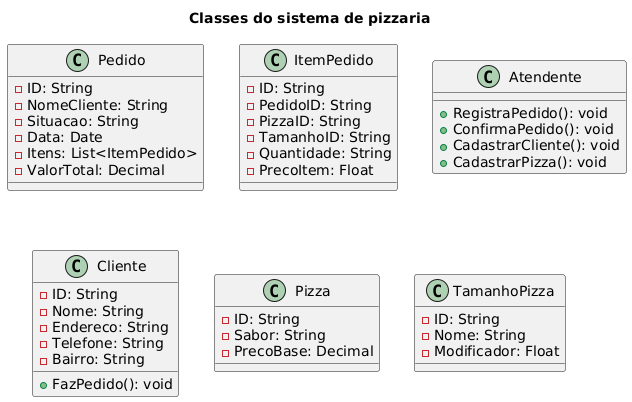

The diagram above was rendered by PlantUML. Its source (embedded in the PNG):
@startuml
title Classes do sistema de pizzaria
class Pedido {
    - ID: String
    - NomeCliente: String
    - Situacao: String
    - Data: Date
    - Itens: List<ItemPedido>
    - ValorTotal: Decimal
}

class ItemPedido{
    - ID: String
    - PedidoID: String
    - PizzaID: String
    - TamanhoID: String
    - Quantidade: String
    - PrecoItem: Float
}

class Atendente {
    + RegistraPedido(): void
    + ConfirmaPedido(): void
    + CadastrarCliente(): void
    + CadastrarPizza(): void
}

class Cliente {
    - ID: String
    - Nome: String
    - Endereco: String
    - Telefone: String
    - Bairro: String
    + FazPedido(): void
}

class Pizza {
    - ID: String
    - Sabor: String
    - PrecoBase: Decimal
}

class TamanhoPizza{
    - ID: String
    - Nome: String
    - Modificador: Float
}
@enduml